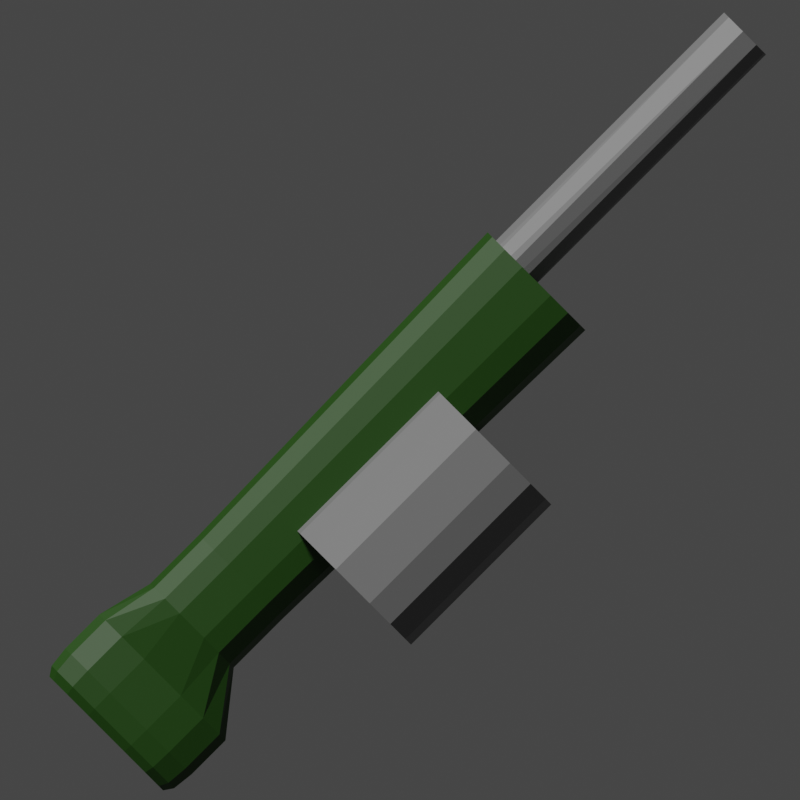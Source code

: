 # Source: render_icon.blend  (saved by Blender 3.4.6; exported with 4.5.12 LTS)
import bpy
from mathutils import Matrix  # noqa: F401  (used for matrix-valued properties, if any)

bpy.ops.wm.read_factory_settings(use_empty=True)
scene = bpy.context.scene
scene.name = 'Scene'

# ---- collections
col_collection = bpy.data.collections.new('Collection'); scene.collection.children.link(col_collection)

# ---- materials (node trees are filled in below, after node groups)
mat_sword_metal = bpy.data.materials.new('sword_metal')
mat_sword_metal.use_transparent_shadow = False
mat_sword_grip = bpy.data.materials.new('sword_grip')
mat_sword_grip.use_transparent_shadow = False
mat_lmg_main = bpy.data.materials.new('LMG_main')
mat_lmg_main.use_transparent_shadow = False
mat_lmg_grey = bpy.data.materials.new('LMG_grey')
mat_lmg_grey.use_transparent_shadow = False

# ---- material node trees
mat_sword_metal.use_nodes = True; mat_sword_metal.node_tree.nodes.clear()
_N = mat_sword_metal.node_tree.nodes; _L = mat_sword_metal.node_tree.links
n0 = _N.new('ShaderNodeBsdfPrincipled'); n0.name = 'Principled BSDF'; n0.location = (10, 300)
n0.distribution = 'GGX'
n0.subsurface_method = 'RANDOM_WALK_SKIN'
n0.inputs[0].default_value = (0.06372, 0.06372, 0.06372, 1.0)
n0.inputs[3].default_value = 1.45
n0.inputs[27].default_value = (0.0, 0.0, 0.0, 1.0)
n0.inputs[28].default_value = 1.0
n1 = _N.new('ShaderNodeOutputMaterial'); n1.name = 'Material Output'; n1.location = (300, 300)
_L.new(n0.outputs[0], n1.inputs[0])
n1.is_active_output = True
mat_sword_grip.use_nodes = True; mat_sword_grip.node_tree.nodes.clear()
_N = mat_sword_grip.node_tree.nodes; _L = mat_sword_grip.node_tree.links
n0 = _N.new('ShaderNodeBsdfPrincipled'); n0.name = 'Principled BSDF'; n0.location = (10, 300)
n0.distribution = 'GGX'
n0.subsurface_method = 'RANDOM_WALK_SKIN'
n0.inputs[0].default_value = (0.05779, 0.02604, 0.009726, 1.0)
n0.inputs[3].default_value = 1.45
n0.inputs[27].default_value = (0.0, 0.0, 0.0, 1.0)
n0.inputs[28].default_value = 1.0
n1 = _N.new('ShaderNodeOutputMaterial'); n1.name = 'Material Output'; n1.location = (300, 300)
_L.new(n0.outputs[0], n1.inputs[0])
n1.is_active_output = True
mat_lmg_main.use_nodes = True; mat_lmg_main.node_tree.nodes.clear()
_N = mat_lmg_main.node_tree.nodes; _L = mat_lmg_main.node_tree.links
n0 = _N.new('ShaderNodeBsdfPrincipled'); n0.name = 'Principled BSDF'; n0.location = (10, 300)
n0.distribution = 'GGX'
n0.subsurface_method = 'RANDOM_WALK_SKIN'
n0.inputs[0].default_value = (0.01214, 0.05497, 0.001981, 1.0)
n0.inputs[3].default_value = 1.45
n0.inputs[27].default_value = (0.0, 0.0, 0.0, 1.0)
n0.inputs[28].default_value = 1.0
n1 = _N.new('ShaderNodeOutputMaterial'); n1.name = 'Material Output'; n1.location = (300, 300)
_L.new(n0.outputs[0], n1.inputs[0])
n1.is_active_output = True
mat_lmg_grey.use_nodes = True; mat_lmg_grey.node_tree.nodes.clear()
_N = mat_lmg_grey.node_tree.nodes; _L = mat_lmg_grey.node_tree.links
n0 = _N.new('ShaderNodeBsdfPrincipled'); n0.name = 'Principled BSDF'; n0.location = (10, 300)
n0.distribution = 'GGX'
n0.subsurface_method = 'RANDOM_WALK_SKIN'
n0.inputs[0].default_value = (0.1679, 0.1679, 0.1679, 1.0)
n0.inputs[3].default_value = 1.45
n0.inputs[27].default_value = (0.0, 0.0, 0.0, 1.0)
n0.inputs[28].default_value = 1.0
n1 = _N.new('ShaderNodeOutputMaterial'); n1.name = 'Material Output'; n1.location = (300, 300)
_L.new(n0.outputs[0], n1.inputs[0])
n1.is_active_output = True

# ---- world
world_world = bpy.data.worlds.new('World'); scene.world = world_world
world_world.use_nodes = True; world_world.node_tree.nodes.clear()
_N = world_world.node_tree.nodes; _L = world_world.node_tree.links
n0 = _N.new('ShaderNodeOutputWorld'); n0.name = 'World Output'; n0.location = (300, 300)
n1 = _N.new('ShaderNodeBackground'); n1.name = 'Background'; n1.location = (10, 300)
n1.inputs[0].default_value = (0.05088, 0.05088, 0.05088, 1.0)
_L.new(n1.outputs[0], n0.inputs[0])
n0.is_active_output = True
world_world.color = (0.05088, 0.05088, 0.05088)
world_world.use_sun_shadow = False
world_world.sun_shadow_jitter_overblur = 0.0

# ---- cameras
cam_camera_001 = bpy.data.cameras.new('Camera.001')
cam_camera_001.type = 'ORTHO'
cam_camera_001.ortho_scale = 4.1

# ---- lights
light_sun = bpy.data.lights.new('Sun', 'SUN')
light_sun.transmission_factor = 0.0
light_sun.angle = 0.1471
light_sun.energy = 3.37
light_sun.shadow_soft_size = 0.125

# ---- meshes
me_longsword_mesh = bpy.data.meshes.new('longsword_mesh')
me_longsword_mesh.from_pydata([(-0.07953, -0.853, -0.1174), (-0.07953, -0.853, 0.1174), (-0.08181, 0.853, -0.1208), (-0.08181, 0.853, 0.1208), (0.07953, -0.853, -0.1174), (0.07953, -0.853, 0.1174), (0.08181, 0.853, -0.1208), (0.08181, 0.853, 0.1208), (-0.1163, 0.7237, -0.1717), (-0.09289, 0.5819, -0.1372), (-0.09052, 0.1974, -0.1372), (-0.09052, -0.1974, -0.1372), (-0.09289, -0.5819, -0.1372), (-0.1163, -0.7237, -0.1717), (-0.1163, -0.7237, 0.1717), (-0.09289, -0.5819, 0.1372), (-0.09052, -0.1974, 0.1372), (-0.09052, 0.1974, 0.1372), (-0.09289, 0.5819, 0.1372), (-0.1163, 0.7237, 0.1717), (0.1163, -0.7237, -0.1717), (0.09289, -0.5819, -0.1372), (0.09052, -0.1974, -0.1372), (0.09052, 0.1974, -0.1372), (0.09289, 0.5819, -0.1372), (0.1163, 0.7237, -0.1717), (0.1163, 0.7237, 0.1717), (0.09289, 0.5819, 0.1372), (0.09052, 0.1974, 0.1372), (0.09052, -0.1974, 0.1372), (0.09289, -0.5819, 0.1372), (0.1163, -0.7237, 0.1717), (-0.02876, -0.2581, 3.248), (-0.02876, 0.2581, 3.248), (0.02876, 0.2581, 3.248), (0.02876, -0.2581, 3.248), (-0.01659, -0.1134, 3.931), (-0.01659, 0.1134, 3.931), (0.01659, 0.1134, 3.931), (0.01659, -0.1134, 3.931), (-0.07869, 0.123, -0.4971), (-0.07869, -0.123, -0.4971), (0.07869, -0.123, -0.4971), (0.07869, 0.123, -0.4971), (-0.05359, 0.08857, -0.8436), (-0.05359, -0.08857, -0.8436), (0.05359, -0.08857, -0.8436), (0.05359, 0.08857, -0.8436), (-0.09052, 0.1281, -0.9592), (-0.09052, -0.1281, -0.9592), (0.09052, -0.1281, -0.9592), (0.09052, 0.1281, -0.9592), (-0.09052, 0.1281, -1.184), (-0.09052, -0.1281, -1.184), (0.09052, -0.1281, -1.184), (0.09052, 0.1281, -1.184), (-0.09052, 0.071, -1.315), (-0.09052, -0.071, -1.315), (0.09052, -0.071, -1.315), (0.09052, 0.071, -1.315), (-0.09052, 0.0, -0.1372), (-0.09052, 0.0, 0.1372), (0.09052, 0.0, -0.1372), (0.09052, 0.0, 0.1372), (-0.09052, 0.0, 3.248), (0.09052, 0.0, 3.248), (-0.03071, 0.0, 3.931), (0.03071, 0.0, 3.931), (-0.07869, 0.0, -0.4971), (0.07869, 0.0, -0.4971), (-0.05359, 0.0, -0.8436), (0.05359, 0.0, -0.8436), (-0.09052, 0.0, -0.9592), (0.09052, 0.0, -0.9592), (-0.09052, 0.0, -1.184), (0.09052, 0.0, -1.184), (-0.09052, 0.0, -1.315), (0.09052, 0.0, -1.315), (0.02876, -0.1998, 0.2591), (-0.02876, -0.1998, 0.2591), (0.02876, 0.1998, 0.2591), (-0.02876, 0.1998, 0.2591), (-0.09052, 0.0, 0.2591), (0.09052, 0.0, 0.2591), (-0.06455, 0.1826, -0.155), (-0.06455, -0.1826, -0.155), (0.06455, 0.1826, -0.155), (0.06455, -0.1826, -0.155), (0.06455, 0.0, -0.155), (-0.06455, 0.0, -0.155)], [], [(8, 19, 3, 2), (2, 3, 7, 6), (20, 31, 5, 4), (4, 5, 1, 0), (13, 20, 4, 0), (31, 14, 1, 5), (7, 3, 19, 26), (26, 19, 18, 27), (27, 18, 17, 28), (79, 78, 35, 32), (29, 16, 15, 30), (30, 15, 14, 31), (2, 6, 25, 8), (8, 25, 24, 9), (9, 24, 23, 10), (89, 84, 40, 68), (11, 22, 21, 12), (12, 21, 20, 13), (6, 7, 26, 25), (25, 26, 27, 24), (24, 27, 28, 23), (62, 63, 29, 22), (22, 29, 30, 21), (21, 30, 31, 20), (0, 1, 14, 13), (13, 14, 15, 12), (12, 15, 16, 11), (60, 61, 17, 10), (10, 17, 18, 9), (9, 18, 19, 8), (65, 34, 38, 67), (83, 80, 34, 65), (80, 81, 33, 34), (82, 79, 32, 64), (67, 66, 36, 39), (34, 33, 37, 38), (64, 32, 36, 66), (32, 35, 39, 36), (42, 41, 45, 46), (84, 86, 43, 40), (88, 87, 42, 69), (87, 85, 41, 42), (44, 47, 51, 48), (69, 42, 46, 71), (40, 43, 47, 44), (68, 40, 44, 70), (48, 51, 55, 52), (70, 44, 48, 72), (46, 45, 49, 50), (71, 46, 50, 73), (54, 53, 57, 58), (72, 48, 52, 74), (50, 49, 53, 54), (73, 50, 54, 75), (76, 77, 58, 57), (75, 54, 58, 77), (52, 55, 59, 56), (74, 52, 56, 76), (53, 74, 76, 57), (55, 75, 77, 59), (56, 59, 77, 76), (51, 73, 75, 55), (49, 72, 74, 53), (47, 71, 73, 51), (45, 70, 72, 49), (41, 68, 70, 45), (43, 69, 71, 47), (86, 88, 69, 43), (33, 64, 66, 37), (38, 37, 66, 67), (81, 82, 64, 33), (78, 83, 65, 35), (35, 65, 67, 39), (11, 16, 61, 60), (23, 28, 63, 62), (85, 89, 68, 41), (29, 63, 83, 78), (17, 61, 82, 81), (61, 16, 79, 82), (28, 17, 81, 80), (63, 28, 80, 83), (16, 29, 78, 79), (11, 60, 89, 85), (23, 62, 88, 86), (22, 11, 85, 87), (62, 22, 87, 88), (10, 23, 86, 84), (60, 10, 84, 89)])
me_longsword_mesh.polygons.foreach_set('material_index', [0, 0, 0, 0, 0, 0, 0, 0, 0, 0, 0, 0, 0, 0, 0, 1, 0, 0, 0, 0, 0, 0, 0, 0, 0, 0, 0, 0, 0, 0, 0, 0, 0, 0, 0, 0, 0, 0, 1, 1, 1, 1, 0, 1, 1, 1, 0, 0, 0, 0, 0, 0, 0, 0, 0, 0, 0, 0, 0, 0, 0, 0, 0, 0, 0, 1, 1, 1, 0, 0, 0, 0, 0, 0, 0, 1, 0, 0, 0, 0, 0, 0, 0, 0, 0, 0, 0, 0])
_uv = me_longsword_mesh.uv_layers.new(name='UVMap')
_uv.uv.foreach_set('vector', [0.375, 0.2143, 0.625, 0.2143, 0.625, 0.25, 0.375, 0.25, 0.375, 0.25, 0.625, 0.25, 0.625, 0.5, 0.375, 0.5, 0.375, 0.7143, 0.625, 0.7143, 0.625, 0.75, 0.375, 0.75, 0.375, 0.75, 0.625, 0.75, 0.625, 1.0, 0.375, 1.0, 0.125, 0.7143, 0.375, 0.7143, 0.375, 0.75, 0.125, 0.75, 0.625, 0.7143, 0.875, 0.7143, 0.875, 0.75, 0.625, 0.75, 0.625, 0.5, 0.875, 0.5, 0.875, 0.5357, 0.625, 0.5357, 0.625, 0.5357, 0.875, 0.5357, 0.875, 0.5714, 0.625, 0.5714, 0.625, 0.5714, 0.875, 0.5714, 0.875, 0.6071, 0.625, 0.6071, 0.875, 0.6429, 0.625, 0.6429, 0.625, 0.6429, 0.875, 0.6429, 0.625, 0.6429, 0.875, 0.6429, 0.875, 0.6786, 0.625, 0.6786, 0.625, 0.6786, 0.875, 0.6786, 0.875, 0.7143, 0.625, 0.7143, 0.125, 0.5, 0.375, 0.5, 0.375, 0.5357, 0.125, 0.5357, 0.125, 0.5357, 0.375, 0.5357, 0.375, 0.5714, 0.125, 0.5714, 0.125, 0.5714, 0.375, 0.5714, 0.375, 0.6071, 0.125, 0.6071, 0.375, 0.125, 0.375, 0.1429, 0.375, 0.1429, 0.375, 0.125, 0.125, 0.6429, 0.375, 0.6429, 0.375, 0.6786, 0.125, 0.6786, 0.125, 0.6786, 0.375, 0.6786, 0.375, 0.7143, 0.125, 0.7143, 0.375, 0.5, 0.625, 0.5, 0.625, 0.5357, 0.375, 0.5357, 0.375, 0.5357, 0.625, 0.5357, 0.625, 0.5714, 0.375, 0.5714, 0.375, 0.5714, 0.625, 0.5714, 0.625, 0.6071, 0.375, 0.6071, 0.375, 0.625, 0.625, 0.625, 0.625, 0.6429, 0.375, 0.6429, 0.375, 0.6429, 0.625, 0.6429, 0.625, 0.6786, 0.375, 0.6786, 0.375, 0.6786, 0.625, 0.6786, 0.625, 0.7143, 0.375, 0.7143, 0.375, 0.0, 0.625, 0.0, 0.625, 0.03571, 0.375, 0.03571, 0.375, 0.03571, 0.625, 0.03571, 0.625, 0.07143, 0.375, 0.07143, 0.375, 0.07143, 0.625, 0.07143, 0.625, 0.1071, 0.375, 0.1071, 0.375, 0.125, 0.625, 0.125, 0.625, 0.1429, 0.375, 0.1429, 0.375, 0.1429, 0.625, 0.1429, 0.625, 0.1786, 0.375, 0.1786, 0.375, 0.1786, 0.625, 0.1786, 0.625, 0.2143, 0.375, 0.2143, 0.625, 0.625, 0.625, 0.6071, 0.625, 0.6071, 0.625, 0.625, 0.625, 0.625, 0.625, 0.6071, 0.625, 0.6071, 0.625, 0.625, 0.625, 0.6071, 0.875, 0.6071, 0.875, 0.6071, 0.625, 0.6071, 0.625, 0.125, 0.625, 0.1071, 0.625, 0.1071, 0.625, 0.125, 0.625, 0.625, 0.875, 0.625, 0.875, 0.6429, 0.625, 0.6429, 0.625, 0.6071, 0.875, 0.6071, 0.875, 0.6071, 0.625, 0.6071, 0.625, 0.125, 0.625, 0.1071, 0.625, 0.1071, 0.625, 0.125, 0.875, 0.6429, 0.625, 0.6429, 0.625, 0.6429, 0.875, 0.6429, 0.375, 0.6429, 0.125, 0.6429, 0.125, 0.6429, 0.375, 0.6429, 0.125, 0.6071, 0.375, 0.6071, 0.375, 0.6071, 0.125, 0.6071, 0.375, 0.625, 0.375, 0.6429, 0.375, 0.6429, 0.375, 0.625, 0.375, 0.6429, 0.125, 0.6429, 0.125, 0.6429, 0.375, 0.6429, 0.125, 0.6071, 0.375, 0.6071, 0.375, 0.6071, 0.125, 0.6071, 0.375, 0.625, 0.375, 0.6429, 0.375, 0.6429, 0.375, 0.625, 0.125, 0.6071, 0.375, 0.6071, 0.375, 0.6071, 0.125, 0.6071, 0.375, 0.125, 0.375, 0.1429, 0.375, 0.1429, 0.375, 0.125, 0.125, 0.6071, 0.375, 0.6071, 0.375, 0.6071, 0.125, 0.6071, 0.375, 0.125, 0.375, 0.1429, 0.375, 0.1429, 0.375, 0.125, 0.375, 0.6429, 0.125, 0.6429, 0.125, 0.6429, 0.375, 0.6429, 0.375, 0.625, 0.375, 0.6429, 0.375, 0.6429, 0.375, 0.625, 0.375, 0.6429, 0.125, 0.6429, 0.125, 0.6429, 0.375, 0.6429, 0.375, 0.125, 0.375, 0.1429, 0.375, 0.1429, 0.375, 0.125, 0.375, 0.6429, 0.125, 0.6429, 0.125, 0.6429, 0.375, 0.6429, 0.375, 0.625, 0.375, 0.6429, 0.375, 0.6429, 0.375, 0.625, 0.125, 0.625, 0.375, 0.625, 0.375, 0.6429, 0.125, 0.6429, 0.375, 0.625, 0.375, 0.6429, 0.375, 0.6429, 0.375, 0.625, 0.125, 0.6071, 0.375, 0.6071, 0.375, 0.6071, 0.125, 0.6071, 0.375, 0.125, 0.375, 0.1429, 0.375, 0.1429, 0.375, 0.125, 0.375, 0.1071, 0.375, 0.125, 0.375, 0.125, 0.375, 0.1071, 0.375, 0.6071, 0.375, 0.625, 0.375, 0.625, 0.375, 0.6071, 0.125, 0.6071, 0.375, 0.6071, 0.375, 0.625, 0.125, 0.625, 0.375, 0.6071, 0.375, 0.625, 0.375, 0.625, 0.375, 0.6071, 0.375, 0.1071, 0.375, 0.125, 0.375, 0.125, 0.375, 0.1071, 0.375, 0.6071, 0.375, 0.625, 0.375, 0.625, 0.375, 0.6071, 0.375, 0.1071, 0.375, 0.125, 0.375, 0.125, 0.375, 0.1071, 0.375, 0.1071, 0.375, 0.125, 0.375, 0.125, 0.375, 0.1071, 0.375, 0.6071, 0.375, 0.625, 0.375, 0.625, 0.375, 0.6071, 0.375, 0.6071, 0.375, 0.625, 0.375, 0.625, 0.375, 0.6071, 0.625, 0.1429, 0.625, 0.125, 0.625, 0.125, 0.625, 0.1429, 0.625, 0.6071, 0.875, 0.6071, 0.875, 0.625, 0.625, 0.625, 0.625, 0.1429, 0.625, 0.125, 0.625, 0.125, 0.625, 0.1429, 0.625, 0.6429, 0.625, 0.625, 0.625, 0.625, 0.625, 0.6429, 0.625, 0.6429, 0.625, 0.625, 0.625, 0.625, 0.625, 0.6429, 0.375, 0.1071, 0.625, 0.1071, 0.625, 0.125, 0.375, 0.125, 0.375, 0.6071, 0.625, 0.6071, 0.625, 0.625, 0.375, 0.625, 0.375, 0.1071, 0.375, 0.125, 0.375, 0.125, 0.375, 0.1071, 0.625, 0.6429, 0.625, 0.625, 0.625, 0.625, 0.625, 0.6429, 0.625, 0.1429, 0.625, 0.125, 0.625, 0.125, 0.625, 0.1429, 0.625, 0.125, 0.625, 0.1071, 0.625, 0.1071, 0.625, 0.125, 0.625, 0.6071, 0.875, 0.6071, 0.875, 0.6071, 0.625, 0.6071, 0.625, 0.625, 0.625, 0.6071, 0.625, 0.6071, 0.625, 0.625, 0.875, 0.6429, 0.625, 0.6429, 0.625, 0.6429, 0.875, 0.6429, 0.375, 0.1071, 0.375, 0.125, 0.375, 0.125, 0.375, 0.1071, 0.375, 0.6071, 0.375, 0.625, 0.375, 0.625, 0.375, 0.6071, 0.375, 0.6429, 0.125, 0.6429, 0.125, 0.6429, 0.375, 0.6429, 0.375, 0.625, 0.375, 0.6429, 0.375, 0.6429, 0.375, 0.625, 0.125, 0.6071, 0.375, 0.6071, 0.375, 0.6071, 0.125, 0.6071, 0.375, 0.125, 0.375, 0.1429, 0.375, 0.1429, 0.375, 0.125])
me_longsword_mesh.materials.append(mat_sword_metal)
me_longsword_mesh.materials.append(mat_sword_grip)
me_longsword_mesh.update()
me_lmg_mesh = bpy.data.meshes.new('LMG_mesh')
me_lmg_mesh.from_pydata([(0.09862, 1.001, -13.44), (0.6711, 0.7723, -13.44), (0.1969, 0.99, 13.44), (0.5556, 0.8315, 13.44), (1.014, 0.09991, -13.44), (0.8553, 0.5412, 13.44), (1.012, -0.02517, 13.44), (0.8553, -0.5412, -13.44), (0.4105, -0.9252, -13.44), (0.7879, -0.6466, 13.44), (-0.0809, -1.001, -13.44), (0.1981, -0.9957, 13.44), (-0.5412, -0.8553, -13.44), (-0.4105, -0.9252, 13.44), (-0.8773, -0.4889, -13.44), (-1.012, -0.02518, -13.44), (-0.8989, -0.4805, 13.44), (-1.001, 0.09862, 13.44), (-0.8939, 0.4578, -13.44), (-0.8773, 0.4889, 13.44), (-0.5075, 0.8884, -13.44), (-0.4567, 0.9156, 13.44), (-1.459, -1.52, 13.9), (-0.425, -2.935, 13.9), (-1.32, -2.228, 13.9), (-0.942, -2.746, 13.9), (-0.425, 1.059, 13.9), (-1.459, -0.3566, 13.9), (-0.942, 0.869, 13.9), (-1.32, 0.351, 13.9), (-0.4966, -3.272, -2.548), (-1.705, -1.618, -2.548), (-1.101, -3.05, -2.548), (-1.543, -2.445, -2.548), (-1.705, -0.2586, -2.548), (-0.4966, 1.395, -2.548), (-1.543, 0.5683, -2.548), (-1.101, 1.174, -2.548), (0.425, -2.935, 13.9), (1.459, -1.52, 13.9), (0.942, -2.746, 13.9), (1.32, -2.228, 13.9), (1.459, -0.3566, 13.9), (0.425, 1.059, 13.9), (1.32, 0.351, 13.9), (0.942, 0.869, 13.9), (1.705, -1.618, -2.548), (0.4966, -3.272, -2.548), (1.543, -2.445, -2.548), (1.101, -3.05, -2.548), (0.4966, 1.395, -2.548), (1.705, -0.2586, -2.548), (1.101, 1.174, -2.548), (1.543, 0.5683, -2.548), (-0.3051, -4.479, 15.84), (-0.6763, -4.194, 15.84), (-0.9479, -3.413, 15.84), (-1.047, -2.347, 15.84), (-0.6763, 1.253, 15.84), (-0.3051, 1.539, 15.84), (-0.9479, 0.4724, 15.84), (-1.047, -0.5938, 15.84), (0.6763, -4.194, 15.84), (0.3051, -4.479, 15.84), (0.9479, -3.413, 15.84), (1.047, -2.347, 15.84), (0.3051, 1.539, 15.84), (0.6763, 1.253, 15.84), (0.9479, 0.4724, 15.84), (1.047, -0.5938, 15.84), (-0.425, -2.935, 11.57), (-0.942, -2.746, 11.57), (-1.32, -2.228, 11.57), (-1.459, -1.52, 11.57), (-0.425, 1.059, 11.57), (-0.942, 0.869, 11.57), (-1.32, 0.351, 11.57), (-1.459, -0.3566, 11.57), (0.425, -2.935, 11.57), (0.942, -2.746, 11.57), (1.32, -2.228, 11.57), (1.459, -1.52, 11.57), (0.425, 1.059, 11.57), (0.942, 0.869, 11.57), (1.32, 0.351, 11.57), (1.459, -0.3566, 11.57), (-0.3051, -4.479, 17.47), (-0.2486, -4.184, 18.52), (-0.2886, -4.393, 18.21), (-0.5109, -3.982, 18.52), (-0.6763, -4.194, 17.47), (-0.6278, -4.132, 18.21), (-0.7383, -3.329, 18.52), (-0.9479, -3.413, 17.47), (-0.8866, -3.388, 18.21), (-0.8317, -2.328, 18.52), (-1.047, -2.347, 17.47), (-0.9842, -2.341, 18.21), (-0.6763, 1.253, 17.47), (-0.5109, 1.041, 18.52), (-0.6278, 1.191, 18.21), (-0.2486, 1.243, 18.52), (-0.3051, 1.539, 17.47), (-0.2886, 1.452, 18.21), (-0.9479, 0.4724, 17.47), (-0.7383, 0.3881, 18.52), (-0.8866, 0.4477, 18.21), (-1.047, -0.5938, 17.47), (-0.8317, -0.6126, 18.52), (-0.9842, -0.5993, 18.21), (0.6763, -4.194, 17.47), (0.5109, -3.982, 18.52), (0.6278, -4.132, 18.21), (0.2486, -4.184, 18.52), (0.3051, -4.479, 17.47), (0.2886, -4.393, 18.21), (0.9479, -3.413, 17.47), (0.7383, -3.329, 18.52), (0.8866, -3.388, 18.21), (1.047, -2.347, 17.47), (0.8317, -2.328, 18.52), (0.9842, -2.341, 18.21), (0.3051, 1.539, 17.47), (0.2486, 1.243, 18.52), (0.2886, 1.452, 18.21), (0.5109, 1.041, 18.52), (0.6763, 1.253, 17.47), (0.6278, 1.191, 18.21), (0.7383, 0.3881, 18.52), (0.9479, 0.4724, 17.47), (0.8866, 0.4477, 18.21), (0.8317, -0.6126, 18.52), (1.047, -0.5938, 17.47), (0.9842, -0.5993, 18.21), (-3.173, -4.652, 9.124), (-0.9243, -6.621, 9.124), (-2.872, -5.636, 9.124), (-2.049, -6.357, 9.124), (-0.9243, -1.063, 9.124), (-3.173, -3.032, 9.124), (-2.049, -1.327, 9.124), (-2.872, -2.047, 9.124), (-0.9243, -6.621, 2.426), (-3.173, -4.652, 2.426), (-2.049, -6.357, 2.426), (-2.872, -5.636, 2.426), (-3.173, -3.032, 2.426), (-0.9243, -1.063, 2.426), (-2.872, -2.047, 2.426), (-2.049, -1.327, 2.426), (0.9243, -6.621, 9.124), (3.173, -4.652, 9.124), (2.049, -6.357, 9.124), (2.872, -5.636, 9.124), (3.173, -3.032, 9.124), (0.9243, -1.063, 9.124), (2.872, -2.047, 9.124), (2.049, -1.327, 9.124), (3.173, -4.652, 2.426), (0.9243, -6.621, 2.426), (2.872, -5.636, 2.426), (2.049, -6.357, 2.426), (0.9243, -1.063, 2.426), (3.173, -3.032, 2.426), (2.049, -1.327, 2.426), (2.872, -2.047, 2.426)], [], [(0, 2, 1), (7, 4, 6, 9), (1, 5, 4), (9, 8, 7), (11, 10, 8), (13, 12, 10), (16, 14, 12), (16, 15, 14), (1, 2, 3), (3, 5, 1), (5, 6, 4), (18, 15, 17, 19), (8, 9, 11), (11, 13, 10), (13, 16, 12), (15, 16, 17), (20, 18, 19, 21), (0, 20, 21, 2), (13, 11, 9, 6, 5, 3, 2, 21, 19, 17, 16), (20, 0, 1, 4, 7, 8, 10, 12, 14, 15, 18), (42, 44, 68, 69), (81, 85, 42, 39), (82, 74, 26, 43), (73, 77, 34, 31), (30, 32, 33, 31, 34, 36, 37, 35, 50, 52, 53, 51, 46, 48, 49, 47), (70, 23, 25, 71), (71, 25, 24, 72), (72, 24, 22, 73), (74, 35, 37, 75), (75, 37, 36, 76), (76, 36, 34, 77), (78, 47, 49, 79), (79, 49, 48, 80), (80, 48, 46, 81), (82, 43, 45, 83), (83, 45, 44, 84), (84, 44, 42, 85), (70, 78, 38, 23), (56, 55, 90, 93), (40, 41, 64, 62), (25, 23, 54, 55), (29, 27, 61, 60), (45, 43, 66, 67), (26, 28, 58, 59), (23, 38, 63, 54), (41, 39, 65, 64), (27, 22, 57, 61), (24, 25, 55, 56), (38, 40, 62, 63), (44, 45, 67, 68), (28, 29, 60, 58), (39, 42, 69, 65), (43, 26, 59, 66), (22, 24, 56, 57), (54, 63, 114, 86), (63, 62, 110, 114), (59, 58, 98, 102), (62, 64, 116, 110), (67, 66, 122, 126), (64, 65, 119, 116), (113, 111, 117, 120, 131, 128, 125, 123, 101, 99, 105, 108, 95, 92, 89, 87), (60, 61, 107, 104), (65, 69, 132, 119), (57, 56, 93, 96), (68, 67, 126, 129), (61, 57, 96, 107), (69, 68, 129, 132), (58, 60, 104, 98), (66, 59, 102, 122), (30, 47, 78, 70), (53, 84, 85, 51), (52, 83, 84, 53), (50, 82, 83, 52), (41, 80, 81, 39), (40, 79, 80, 41), (38, 78, 79, 40), (29, 76, 77, 27), (28, 75, 76, 29), (26, 74, 75, 28), (33, 72, 73, 31), (32, 71, 72, 33), (30, 70, 71, 32), (22, 27, 77, 73), (50, 35, 74, 82), (46, 51, 85, 81), (87, 89, 91, 88), (88, 91, 90, 86), (89, 92, 94, 91), (91, 94, 93, 90), (92, 95, 97, 94), (94, 97, 96, 93), (99, 101, 103, 100), (100, 103, 102, 98), (105, 99, 100, 106), (106, 100, 98, 104), (108, 105, 106, 109), (109, 106, 104, 107), (111, 113, 115, 112), (112, 115, 114, 110), (117, 111, 112, 118), (118, 112, 110, 116), (120, 117, 118, 121), (121, 118, 116, 119), (123, 125, 127, 124), (124, 127, 126, 122), (125, 128, 130, 127), (127, 130, 129, 126), (128, 131, 133, 130), (130, 133, 132, 129), (113, 87, 88, 115), (115, 88, 86, 114), (95, 108, 109, 97), (97, 109, 107, 96), (119, 132, 133, 121), (121, 133, 131, 120), (122, 102, 103, 124), (124, 103, 101, 123), (55, 54, 86, 90), (150, 152, 153, 151, 154, 156, 157, 155, 138, 140, 141, 139, 134, 136, 137, 135), (158, 163, 154, 151), (162, 147, 138, 155), (134, 139, 146, 143), (142, 144, 145, 143, 146, 148, 149, 147, 162, 164, 165, 163, 158, 160, 161, 159), (142, 135, 137, 144), (144, 137, 136, 145), (145, 136, 134, 143), (138, 147, 149, 140), (140, 149, 148, 141), (141, 148, 146, 139), (150, 159, 161, 152), (152, 161, 160, 153), (153, 160, 158, 151), (162, 155, 157, 164), (164, 157, 156, 165), (165, 156, 154, 163), (142, 159, 150, 135)])
me_lmg_mesh.polygons.foreach_set('material_index', [1, 1, 1, 1, 1, 1, 1, 1, 1, 1, 1, 1, 1, 1, 1, 1, 1, 1, 1, 1, 0, 0, 0, 0, 0, 0, 0, 0, 0, 0, 0, 0, 0, 0, 0, 0, 0, 0, 0, 0, 0, 0, 0, 0, 0, 0, 0, 0, 0, 0, 0, 0, 0, 0, 0, 0, 0, 0, 0, 0, 0, 0, 0, 0, 0, 0, 0, 0, 0, 0, 0, 0, 0, 0, 0, 0, 0, 0, 0, 0, 0, 0, 0, 0, 0, 0, 0, 0, 0, 0, 0, 0, 0, 0, 0, 0, 0, 0, 0, 0, 0, 0, 0, 0, 0, 0, 0, 0, 0, 0, 0, 0, 0, 0, 0, 0, 0, 0, 1, 1, 1, 1, 1, 1, 1, 1, 1, 1, 1, 1, 1, 1, 1, 1, 1, 1])
_uv = me_lmg_mesh.uv_layers.new(name='UVMap')
_uv.uv.foreach_set('vector', [0.9844, 0.5, 0.9687, 1.0, 0.886, 0.5, 0.6602, 0.5, 0.7656, 0.5, 0.7461, 1.0, 0.6406, 1.0, 0.886, 0.5, 0.8398, 1.0, 0.7656, 0.5, 0.6406, 1.0, 0.5664, 0.5, 0.6602, 0.5, 0.5314, 1.0, 0.4872, 0.5, 0.5664, 0.5, 0.4336, 1.0, 0.4102, 0.5, 0.4872, 0.5, 0.3281, 1.0, 0.3309, 0.5, 0.4102, 0.5, 0.3281, 1.0, 0.2539, 0.5, 0.3309, 0.5, 0.886, 0.5, 0.9687, 1.0, 0.9062, 1.0, 0.9062, 1.0, 0.8398, 1.0, 0.886, 0.5, 0.8398, 1.0, 0.7461, 1.0, 0.7656, 0.5, 0.1747, 0.5, 0.2539, 0.5, 0.2344, 1.0, 0.1691, 1.0, 0.5664, 0.5, 0.6406, 1.0, 0.5314, 1.0, 0.5314, 1.0, 0.4336, 1.0, 0.4872, 0.5, 0.4336, 1.0, 0.3281, 1.0, 0.4102, 0.5, 0.2539, 0.5, 0.3281, 1.0, 0.2344, 1.0, 0.08267, 0.5, 0.1747, 0.5, 0.1691, 1.0, 0.07358, 1.0, 0.0, 0.5, 0.08267, 0.5, 0.07358, 1.0, 0.0, 1.0, 0.1539, 0.03321, 0.2964, 0.01766, 0.4314, 0.1012, 0.4871, 0.2442, 0.4501, 0.3767, 0.3833, 0.4496, 0.2963, 0.4824, 0.1455, 0.4597, 0.04135, 0.3663, 0.01231, 0.2734, 0.04305, 0.1393, 0.6337, 0.4534, 0.7734, 0.4877, 0.9039, 0.4267, 0.9836, 0.273, 0.9504, 0.1231, 0.846, 0.03353, 0.7308, 0.01189, 0.6231, 0.04963, 0.5414, 0.1337, 0.5133, 0.2441, 0.5374, 0.3589, 0.5364, 0.75, 0.5807, 0.75, 0.5807, 0.75, 0.5364, 0.75, 0.4636, 0.7091, 0.5364, 0.7091, 0.5364, 0.75, 0.4636, 0.75, 0.7136, 0.7091, 0.7864, 0.7091, 0.7864, 0.75, 0.7136, 0.75, 0.4636, 0.04088, 0.5364, 0.04088, 0.5364, 0.25, 0.4636, 0.25, 0.375, 0.3386, 0.3869, 0.2943, 0.4193, 0.2619, 0.4636, 0.25, 0.5364, 0.25, 0.5807, 0.2619, 0.6131, 0.2943, 0.625, 0.3386, 0.625, 0.4114, 0.6131, 0.4557, 0.5807, 0.4881, 0.5364, 0.5, 0.4636, 0.5, 0.4193, 0.4881, 0.3869, 0.4557, 0.375, 0.4114, 0.2136, 0.7091, 0.2136, 0.75, 0.1693, 0.75, 0.1693, 0.7091, 0.1693, 0.7091, 0.1693, 0.75, 0.125, 0.75, 0.125, 0.7091, 0.375, 0.04088, 0.375, 0.0, 0.4636, 0.0, 0.4636, 0.04088, 0.7864, 0.7091, 0.7864, 0.5, 0.875, 0.5, 0.875, 0.7091, 0.625, 0.04088, 0.625, 0.25, 0.5807, 0.25, 0.5807, 0.04088, 0.5807, 0.04088, 0.5807, 0.25, 0.5364, 0.25, 0.5364, 0.04088, 0.2864, 0.7091, 0.2864, 0.5, 0.3307, 0.5, 0.3307, 0.7091, 0.3307, 0.7091, 0.3307, 0.5, 0.4193, 0.5, 0.4193, 0.7091, 0.4193, 0.7091, 0.4193, 0.5, 0.4636, 0.5, 0.4636, 0.7091, 0.7136, 0.7091, 0.7136, 0.75, 0.6693, 0.75, 0.6693, 0.7091, 0.6693, 0.7091, 0.6693, 0.75, 0.5807, 0.75, 0.5807, 0.7091, 0.5807, 0.7091, 0.5807, 0.75, 0.5364, 0.75, 0.5364, 0.7091, 0.2136, 0.7091, 0.2864, 0.7091, 0.2864, 0.75, 0.2136, 0.75, 0.125, 0.75, 0.1693, 0.75, 0.1693, 0.75, 0.125, 0.75, 0.3307, 0.75, 0.4193, 0.75, 0.4193, 0.75, 0.3307, 0.75, 0.1693, 0.75, 0.2136, 0.75, 0.2136, 0.75, 0.1693, 0.75, 0.5807, 0.0, 0.5364, 0.0, 0.5364, 0.0, 0.5807, 0.0, 0.6693, 0.75, 0.7136, 0.75, 0.7136, 0.75, 0.6693, 0.75, 0.7864, 0.75, 0.875, 0.75, 0.875, 0.75, 0.7864, 0.75, 0.2136, 0.75, 0.2864, 0.75, 0.2864, 0.75, 0.2136, 0.75, 0.4193, 0.75, 0.4636, 0.75, 0.4636, 0.75, 0.4193, 0.75, 0.5364, 0.0, 0.4636, 0.0, 0.4636, 0.0, 0.5364, 0.0, 0.125, 0.75, 0.1693, 0.75, 0.1693, 0.75, 0.125, 0.75, 0.2864, 0.75, 0.3307, 0.75, 0.3307, 0.75, 0.2864, 0.75, 0.5807, 0.75, 0.6693, 0.75, 0.6693, 0.75, 0.5807, 0.75, 0.625, 0.0, 0.5807, 0.0, 0.5807, 0.0, 0.625, 0.0, 0.4636, 0.75, 0.5364, 0.75, 0.5364, 0.75, 0.4636, 0.75, 0.7136, 0.75, 0.7864, 0.75, 0.7864, 0.75, 0.7136, 0.75, 0.4636, 0.0, 0.375, 0.0, 0.375, 0.0, 0.4636, 0.0, 0.2136, 0.75, 0.2864, 0.75, 0.2864, 0.75, 0.2136, 0.75, 0.2864, 0.75, 0.3307, 0.75, 0.3307, 0.75, 0.2864, 0.75, 0.7864, 0.75, 0.875, 0.75, 0.875, 0.75, 0.7864, 0.75, 0.3307, 0.75, 0.4193, 0.75, 0.4193, 0.75, 0.3307, 0.75, 0.6693, 0.75, 0.7136, 0.75, 0.7136, 0.75, 0.6693, 0.75, 0.4193, 0.75, 0.4636, 0.75, 0.4636, 0.75, 0.4193, 0.75, 0.3873, 0.8453, 0.3957, 0.814, 0.4228, 0.7869, 0.4644, 0.7757, 0.5356, 0.7757, 0.5772, 0.7869, 0.6043, 0.814, 0.6127, 0.8453, 0.6127, 0.9047, 0.6043, 0.936, 0.5772, 0.9631, 0.5356, 0.9743, 0.4644, 0.9743, 0.4228, 0.9631, 0.3957, 0.936, 0.3873, 0.9047, 0.5807, 0.0, 0.5364, 0.0, 0.5364, 0.0, 0.5807, 0.0, 0.4636, 0.75, 0.5364, 0.75, 0.5364, 0.75, 0.4636, 0.75, 0.4636, 0.0, 0.375, 0.0, 0.375, 0.0, 0.4636, 0.0, 0.5807, 0.75, 0.6693, 0.75, 0.6693, 0.75, 0.5807, 0.75, 0.5364, 0.0, 0.4636, 0.0, 0.4636, 0.0, 0.5364, 0.0, 0.5364, 0.75, 0.5807, 0.75, 0.5807, 0.75, 0.5364, 0.75, 0.625, 0.0, 0.5807, 0.0, 0.5807, 0.0, 0.625, 0.0, 0.7136, 0.75, 0.7864, 0.75, 0.7864, 0.75, 0.7136, 0.75, 0.2136, 0.5, 0.2864, 0.5, 0.2864, 0.7091, 0.2136, 0.7091, 0.5807, 0.5, 0.5807, 0.7091, 0.5364, 0.7091, 0.5364, 0.5, 0.6693, 0.5, 0.6693, 0.7091, 0.5807, 0.7091, 0.5807, 0.5, 0.7136, 0.5, 0.7136, 0.7091, 0.6693, 0.7091, 0.6693, 0.5, 0.4193, 0.75, 0.4193, 0.7091, 0.4636, 0.7091, 0.4636, 0.75, 0.3307, 0.75, 0.3307, 0.7091, 0.4193, 0.7091, 0.4193, 0.75, 0.2864, 0.75, 0.2864, 0.7091, 0.3307, 0.7091, 0.3307, 0.75, 0.5807, 0.0, 0.5807, 0.04088, 0.5364, 0.04088, 0.5364, 0.0, 0.625, 0.0, 0.625, 0.04088, 0.5807, 0.04088, 0.5807, 0.0, 0.7864, 0.75, 0.7864, 0.7091, 0.875, 0.7091, 0.875, 0.75, 0.375, 0.25, 0.375, 0.04088, 0.4636, 0.04088, 0.4636, 0.25, 0.1693, 0.5, 0.1693, 0.7091, 0.125, 0.7091, 0.125, 0.5, 0.2136, 0.5, 0.2136, 0.7091, 0.1693, 0.7091, 0.1693, 0.5, 0.4636, 0.0, 0.5364, 0.0, 0.5364, 0.04088, 0.4636, 0.04088, 0.7136, 0.5, 0.7864, 0.5, 0.7864, 0.7091, 0.7136, 0.7091, 0.4636, 0.5, 0.5364, 0.5, 0.5364, 0.7091, 0.4636, 0.7091, 0.3873, 0.9047, 0.3957, 0.936, 0.3863, 0.9536, 0.3755, 0.9131, 0.2119, 0.75, 0.1714, 0.75, 0.1693, 0.75, 0.2136, 0.75, 0.3957, 0.936, 0.4228, 0.9631, 0.4188, 0.9876, 0.3879, 0.9567, 0.1679, 0.75, 0.1257, 0.75, 0.125, 0.75, 0.1693, 0.75, 0.4228, 0.9631, 0.4644, 0.9743, 0.4634, 0.9999, 0.4199, 0.9883, 0.3761, 0.0, 0.4631, 0.0, 0.4636, 0.0, 0.375, 0.0, 0.6043, 0.936, 0.6127, 0.9047, 0.6245, 0.9131, 0.6137, 0.9536, 0.8708, 0.75, 0.7899, 0.75, 0.7864, 0.75, 0.875, 0.75, 0.5772, 0.9631, 0.6043, 0.936, 0.6121, 0.9567, 0.5812, 0.9876, 0.5814, 0.0, 0.6236, 0.0, 0.625, 0.0, 0.5807, 0.0, 0.5356, 0.9743, 0.5772, 0.9631, 0.5801, 0.9883, 0.5366, 0.9999, 0.5366, 0.0, 0.5801, 0.0, 0.5807, 0.0, 0.5364, 0.0, 0.3957, 0.814, 0.3873, 0.8453, 0.3755, 0.8369, 0.3863, 0.7964, 0.3286, 0.75, 0.2881, 0.75, 0.2864, 0.75, 0.3307, 0.75, 0.4228, 0.7869, 0.3957, 0.814, 0.3879, 0.7933, 0.4188, 0.7624, 0.4179, 0.75, 0.3335, 0.75, 0.3307, 0.75, 0.4193, 0.75, 0.4644, 0.7757, 0.4228, 0.7869, 0.4199, 0.7617, 0.4634, 0.7501, 0.4634, 0.75, 0.4199, 0.75, 0.4193, 0.75, 0.4636, 0.75, 0.6127, 0.8453, 0.6043, 0.814, 0.6137, 0.7964, 0.6245, 0.8369, 0.7119, 0.75, 0.6714, 0.75, 0.6693, 0.75, 0.7136, 0.75, 0.6043, 0.814, 0.5772, 0.7869, 0.5812, 0.7624, 0.6121, 0.7933, 0.6665, 0.75, 0.5821, 0.75, 0.5807, 0.75, 0.6693, 0.75, 0.5772, 0.7869, 0.5356, 0.7757, 0.5366, 0.7501, 0.5801, 0.7617, 0.5801, 0.75, 0.5366, 0.75, 0.5364, 0.75, 0.5807, 0.75, 0.3873, 0.8453, 0.3873, 0.9047, 0.375, 0.9094, 0.375, 0.8406, 0.2844, 0.75, 0.2156, 0.75, 0.2136, 0.75, 0.2864, 0.75, 0.4644, 0.9743, 0.5356, 0.9743, 0.5362, 1.0, 0.4638, 1.0, 0.4638, 0.0, 0.5362, 0.0, 0.5364, 0.0, 0.4636, 0.0, 0.4636, 0.75, 0.5364, 0.75, 0.5362, 0.75, 0.4638, 0.75, 0.4638, 0.75, 0.5362, 0.75, 0.5356, 0.7757, 0.4644, 0.7757, 0.7136, 0.75, 0.7864, 0.75, 0.7844, 0.75, 0.7156, 0.75, 0.625, 0.8406, 0.625, 0.9094, 0.6127, 0.9047, 0.6127, 0.8453, 0.1693, 0.75, 0.2136, 0.75, 0.2136, 0.75, 0.1693, 0.75, 0.375, 0.8386, 0.3869, 0.7943, 0.4193, 0.7619, 0.4636, 0.75, 0.5364, 0.75, 0.5807, 0.7619, 0.6131, 0.7943, 0.625, 0.8386, 0.625, 0.9114, 0.6131, 0.9557, 0.5807, 0.9881, 0.5364, 1.0, 0.4636, 1.0, 0.4193, 0.9881, 0.3869, 0.9557, 0.375, 0.9114, 0.4636, 0.5, 0.5364, 0.5, 0.5364, 0.75, 0.4636, 0.75, 0.7136, 0.5, 0.7864, 0.5, 0.7864, 0.75, 0.7136, 0.75, 0.4636, 0.0, 0.5364, 0.0, 0.5364, 0.25, 0.4636, 0.25, 0.375, 0.3386, 0.3869, 0.2943, 0.4193, 0.2619, 0.4636, 0.25, 0.5364, 0.25, 0.5807, 0.2619, 0.6131, 0.2943, 0.625, 0.3386, 0.625, 0.4114, 0.6131, 0.4557, 0.5807, 0.4881, 0.5364, 0.5, 0.4636, 0.5, 0.4193, 0.4881, 0.3869, 0.4557, 0.375, 0.4114, 0.2136, 0.5, 0.2136, 0.75, 0.1693, 0.75, 0.1693, 0.5, 0.1693, 0.5, 0.1693, 0.75, 0.125, 0.75, 0.125, 0.5, 0.375, 0.25, 0.375, 0.0, 0.4636, 0.0, 0.4636, 0.25, 0.7864, 0.75, 0.7864, 0.5, 0.875, 0.5, 0.875, 0.75, 0.625, 0.0, 0.625, 0.25, 0.5807, 0.25, 0.5807, 0.0, 0.5807, 0.0, 0.5807, 0.25, 0.5364, 0.25, 0.5364, 0.0, 0.2864, 0.75, 0.2864, 0.5, 0.3307, 0.5, 0.3307, 0.75, 0.3307, 0.75, 0.3307, 0.5, 0.4193, 0.5, 0.4193, 0.75, 0.4193, 0.75, 0.4193, 0.5, 0.4636, 0.5, 0.4636, 0.75, 0.7136, 0.5, 0.7136, 0.75, 0.6693, 0.75, 0.6693, 0.5, 0.6693, 0.5, 0.6693, 0.75, 0.5807, 0.75, 0.5807, 0.5, 0.5807, 0.5, 0.5807, 0.75, 0.5364, 0.75, 0.5364, 0.5, 0.2136, 0.5, 0.2864, 0.5, 0.2864, 0.75, 0.2136, 0.75])
me_lmg_mesh.materials.append(mat_lmg_main)
me_lmg_mesh.materials.append(mat_lmg_grey)
me_lmg_mesh.update()

# ---- objects
ob_longsword_model = bpy.data.objects.new('longsword_model', me_longsword_mesh)
ob_camera = bpy.data.objects.new('Camera', cam_camera_001)
ob_sun = bpy.data.objects.new('Sun', light_sun)
ob_lmg = bpy.data.objects.new('LMG', me_lmg_mesh)

# ---- transforms, parenting, visibility, modifiers, constraints
ob_longsword_model.location = (0.0, 0.0, 0.0)
ob_longsword_model.rotation_euler = (-0.7854, -1.57e-16, 6.504e-17)
ob_longsword_model.hide_render = True
ob_camera.location = (5.568, 0.9399, 0.9019)
ob_camera.rotation_euler = (1.571, -0.0, 1.571)
ob_sun.location = (0.158, -2.585, 1.085)
ob_sun.rotation_euler = (0.6635, 0.3408, 0.6053)
ob_lmg.location = (-5.679e-09, 1.264, 1.339)
ob_lmg.rotation_euler = (2.356, -7.55e-08, 3.127e-08)
ob_lmg.scale = (0.1518, 0.1518, 0.1518)

# ---- collection membership
col_collection.objects.link(ob_longsword_model)
col_collection.objects.link(ob_camera)
col_collection.objects.link(ob_sun)
col_collection.objects.link(ob_lmg)

# ---- scene / render settings (as saved in the file)
scene.camera = ob_camera
scene.frame_start = 1; scene.frame_end = 250; scene.frame_set(1)
scene.render.engine = 'BLENDER_EEVEE_NEXT'
scene.render.resolution_x = 512
scene.render.resolution_y = 512
scene.render.film_transparent = True
scene.cycles.sampling_pattern = 'TABULATED_SOBOL'
scene.cycles.use_light_tree = False
scene.view_settings.view_transform = 'Filmic'
bpy.context.view_layer.update()
